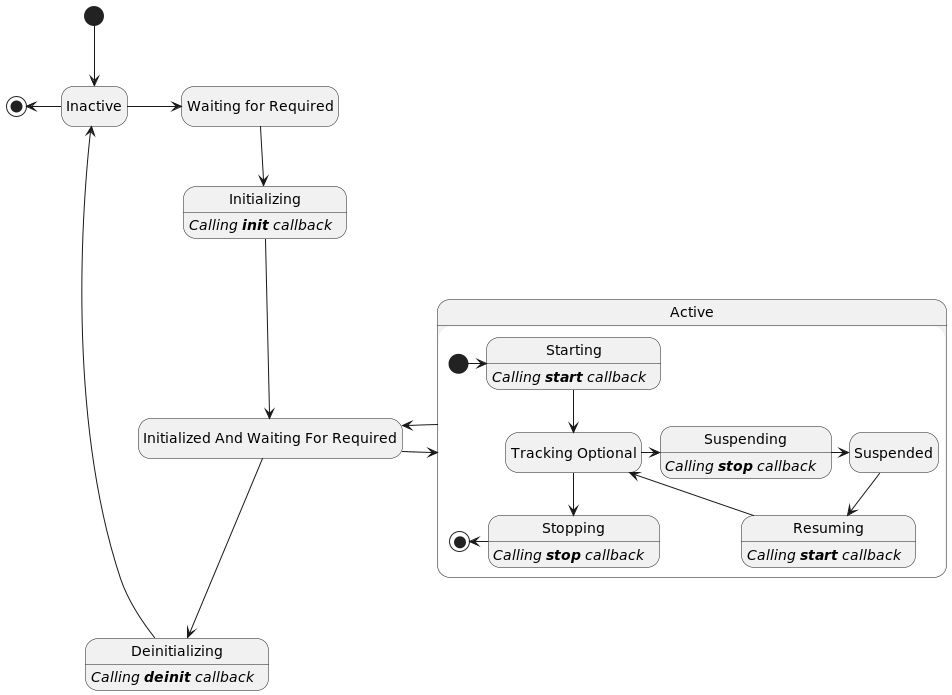

The diagram above was rendered by PlantUML. Its source (embedded in the PNG):
@startuml
hide empty description
state "Waiting for Required" as WaitingForRequired
state "Initialized And Waiting For Required" as Initialized

[*] -down-> Inactive
Inactive -left-> [*]
Inactive  -right-> WaitingForRequired
WaitingForRequired -down-> Initializing
Initializing -down-> Initialized

state Active {
    state "Tracking Optional" as TrackingOptional
    [*] -> Starting
    Starting -down-> TrackingOptional
    TrackingOptional -> Suspending
    Suspending -> Suspended
    Suspended -> Resuming
    Resuming --> TrackingOptional
    TrackingOptional --> Stopping
    Stopping -left-> [*]
}

Initialized -> Active
Active -> Initialized

Initialized -down-> Deinitializing
Deinitializing -down-> Inactive

Initializing:   <i>Calling <b>init</b> callback</i>
Starting:       <i>Calling <b>start</b> callback</i>
Stopping:       <i>Calling <b>stop</b> callback</i>
Deinitializing: <i>Calling <b>deinit</b> callback</i>
Suspending:     <i>Calling <b>stop</b> callback</i>
Resuming:       <i>Calling <b>start</b> callback</i>

@enduml